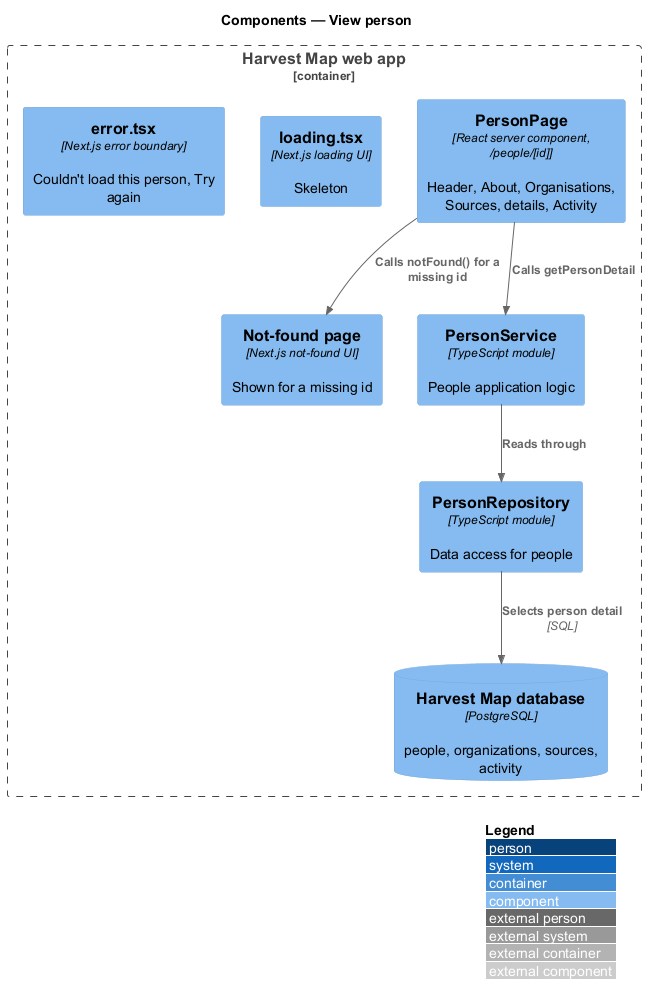

The diagram above was rendered by PlantUML. Its source (embedded in the PNG):
@startuml
!include <C4/C4_Component>
LAYOUT_WITH_LEGEND()
title Components — View person

Container_Boundary(web, "Harvest Map web app") {
  Component(page, "PersonPage", "React server component, /people/[id]", "Header, About, Organisations, Sources, details, Activity")
  Component(loading, "loading.tsx", "Next.js loading UI", "Skeleton")
  Component(error, "error.tsx", "Next.js error boundary", "Couldn't load this person, Try again")
  Component(notfound, "Not-found page", "Next.js not-found UI", "Shown for a missing id")
  Component(service, "PersonService", "TypeScript module", "People application logic")
  Component(repo, "PersonRepository", "TypeScript module", "Data access for people")
  ComponentDb(db, "Harvest Map database", "PostgreSQL", "people, organizations, sources, activity")
}
Rel(page, service, "Calls getPersonDetail")
Rel(service, repo, "Reads through")
Rel(repo, db, "Selects person detail", "SQL")
Rel(page, notfound, "Calls notFound() for a missing id")
@enduml